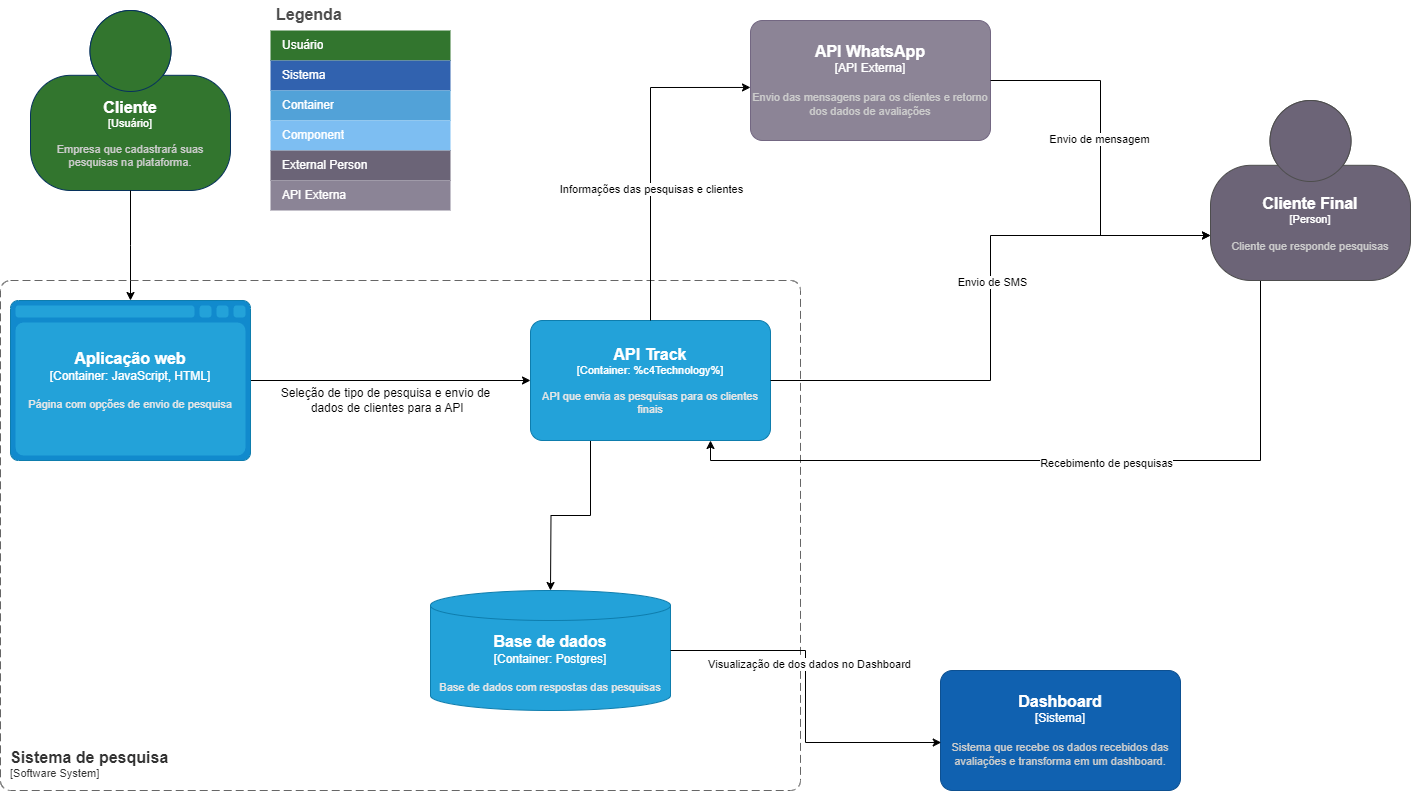

The diagram above was exported from draw.io. Its source (the exported page's mxGraphModel, read from the mxfile embedded in the PNG):
<mxGraphModel dx="1647" dy="848" grid="1" gridSize="10" guides="1" tooltips="1" connect="1" arrows="1" fold="1" page="1" pageScale="1" pageWidth="1600" pageHeight="900" math="0" shadow="0">
  <root>
    <mxCell id="0" />
    <mxCell id="1" parent="0" />
    <mxCell id="lz8cyL8cFQRuqPPbFC8M-1" value="Legenda&#10;" style="shape=table;startSize=30;container=1;collapsible=0;childLayout=tableLayout;fontSize=16;align=left;verticalAlign=top;fillColor=none;strokeColor=none;fontColor=#4D4D4D;fontStyle=1;spacingLeft=6;spacing=0;resizable=0;" parent="1" vertex="1">
      <mxGeometry x="380" y="50" width="180" height="210" as="geometry" />
    </mxCell>
    <mxCell id="lz8cyL8cFQRuqPPbFC8M-2" value="" style="shape=tableRow;horizontal=0;startSize=0;swimlaneHead=0;swimlaneBody=0;strokeColor=inherit;top=0;left=0;bottom=0;right=0;collapsible=0;dropTarget=0;fillColor=none;points=[[0,0.5],[1,0.5]];portConstraint=eastwest;fontSize=12;" parent="lz8cyL8cFQRuqPPbFC8M-1" vertex="1">
      <mxGeometry y="30" width="180" height="30" as="geometry" />
    </mxCell>
    <mxCell id="lz8cyL8cFQRuqPPbFC8M-3" value="Usuário" style="shape=partialRectangle;html=1;whiteSpace=wrap;connectable=0;strokeColor=inherit;overflow=hidden;fillColor=#32752E;top=0;left=0;bottom=0;right=0;pointerEvents=1;fontSize=12;align=left;fontColor=#FFFFFF;gradientColor=none;spacingLeft=10;spacingRight=4;" parent="lz8cyL8cFQRuqPPbFC8M-2" vertex="1">
      <mxGeometry width="180" height="30" as="geometry">
        <mxRectangle width="180" height="30" as="alternateBounds" />
      </mxGeometry>
    </mxCell>
    <mxCell id="lz8cyL8cFQRuqPPbFC8M-4" value="" style="shape=tableRow;horizontal=0;startSize=0;swimlaneHead=0;swimlaneBody=0;strokeColor=inherit;top=0;left=0;bottom=0;right=0;collapsible=0;dropTarget=0;fillColor=none;points=[[0,0.5],[1,0.5]];portConstraint=eastwest;fontSize=12;" parent="lz8cyL8cFQRuqPPbFC8M-1" vertex="1">
      <mxGeometry y="60" width="180" height="30" as="geometry" />
    </mxCell>
    <mxCell id="lz8cyL8cFQRuqPPbFC8M-5" value="Sistema" style="shape=partialRectangle;html=1;whiteSpace=wrap;connectable=0;strokeColor=inherit;overflow=hidden;fillColor=#3162AF;top=0;left=0;bottom=0;right=0;pointerEvents=1;fontSize=12;align=left;fontColor=#FFFFFF;gradientColor=none;spacingLeft=10;spacingRight=4;" parent="lz8cyL8cFQRuqPPbFC8M-4" vertex="1">
      <mxGeometry width="180" height="30" as="geometry">
        <mxRectangle width="180" height="30" as="alternateBounds" />
      </mxGeometry>
    </mxCell>
    <mxCell id="lz8cyL8cFQRuqPPbFC8M-6" value="" style="shape=tableRow;horizontal=0;startSize=0;swimlaneHead=0;swimlaneBody=0;strokeColor=inherit;top=0;left=0;bottom=0;right=0;collapsible=0;dropTarget=0;fillColor=none;points=[[0,0.5],[1,0.5]];portConstraint=eastwest;fontSize=12;" parent="lz8cyL8cFQRuqPPbFC8M-1" vertex="1">
      <mxGeometry y="90" width="180" height="30" as="geometry" />
    </mxCell>
    <mxCell id="lz8cyL8cFQRuqPPbFC8M-7" value="Container" style="shape=partialRectangle;html=1;whiteSpace=wrap;connectable=0;strokeColor=inherit;overflow=hidden;fillColor=#52a2d8;top=0;left=0;bottom=0;right=0;pointerEvents=1;fontSize=12;align=left;fontColor=#FFFFFF;gradientColor=none;spacingLeft=10;spacingRight=4;" parent="lz8cyL8cFQRuqPPbFC8M-6" vertex="1">
      <mxGeometry width="180" height="30" as="geometry">
        <mxRectangle width="180" height="30" as="alternateBounds" />
      </mxGeometry>
    </mxCell>
    <mxCell id="lz8cyL8cFQRuqPPbFC8M-8" value="" style="shape=tableRow;horizontal=0;startSize=0;swimlaneHead=0;swimlaneBody=0;strokeColor=inherit;top=0;left=0;bottom=0;right=0;collapsible=0;dropTarget=0;fillColor=none;points=[[0,0.5],[1,0.5]];portConstraint=eastwest;fontSize=12;" parent="lz8cyL8cFQRuqPPbFC8M-1" vertex="1">
      <mxGeometry y="120" width="180" height="30" as="geometry" />
    </mxCell>
    <mxCell id="lz8cyL8cFQRuqPPbFC8M-9" value="Component" style="shape=partialRectangle;html=1;whiteSpace=wrap;connectable=0;strokeColor=inherit;overflow=hidden;fillColor=#7dbef2;top=0;left=0;bottom=0;right=0;pointerEvents=1;fontSize=12;align=left;fontColor=#FFFFFF;gradientColor=none;spacingLeft=10;spacingRight=4;" parent="lz8cyL8cFQRuqPPbFC8M-8" vertex="1">
      <mxGeometry width="180" height="30" as="geometry">
        <mxRectangle width="180" height="30" as="alternateBounds" />
      </mxGeometry>
    </mxCell>
    <mxCell id="lz8cyL8cFQRuqPPbFC8M-10" value="" style="shape=tableRow;horizontal=0;startSize=0;swimlaneHead=0;swimlaneBody=0;strokeColor=inherit;top=0;left=0;bottom=0;right=0;collapsible=0;dropTarget=0;fillColor=none;points=[[0,0.5],[1,0.5]];portConstraint=eastwest;fontSize=12;" parent="lz8cyL8cFQRuqPPbFC8M-1" vertex="1">
      <mxGeometry y="150" width="180" height="30" as="geometry" />
    </mxCell>
    <mxCell id="lz8cyL8cFQRuqPPbFC8M-11" value="External Person" style="shape=partialRectangle;html=1;whiteSpace=wrap;connectable=0;strokeColor=inherit;overflow=hidden;fillColor=#6b6477;top=0;left=0;bottom=0;right=0;pointerEvents=1;fontSize=12;align=left;fontColor=#FFFFFF;gradientColor=none;spacingLeft=10;spacingRight=4;" parent="lz8cyL8cFQRuqPPbFC8M-10" vertex="1">
      <mxGeometry width="180" height="30" as="geometry">
        <mxRectangle width="180" height="30" as="alternateBounds" />
      </mxGeometry>
    </mxCell>
    <mxCell id="lz8cyL8cFQRuqPPbFC8M-12" value="" style="shape=tableRow;horizontal=0;startSize=0;swimlaneHead=0;swimlaneBody=0;strokeColor=inherit;top=0;left=0;bottom=0;right=0;collapsible=0;dropTarget=0;fillColor=none;points=[[0,0.5],[1,0.5]];portConstraint=eastwest;fontSize=12;" parent="lz8cyL8cFQRuqPPbFC8M-1" vertex="1">
      <mxGeometry y="180" width="180" height="30" as="geometry" />
    </mxCell>
    <mxCell id="lz8cyL8cFQRuqPPbFC8M-13" value="API Externa" style="shape=partialRectangle;html=1;whiteSpace=wrap;connectable=0;strokeColor=inherit;overflow=hidden;fillColor=#8b8496;top=0;left=0;bottom=0;right=0;pointerEvents=1;fontSize=12;align=left;fontColor=#FFFFFF;gradientColor=none;spacingLeft=10;spacingRight=4;" parent="lz8cyL8cFQRuqPPbFC8M-12" vertex="1">
      <mxGeometry width="180" height="30" as="geometry">
        <mxRectangle width="180" height="30" as="alternateBounds" />
      </mxGeometry>
    </mxCell>
    <object placeholders="1" c4Name="Cliente" c4Type="Usuário" c4Description="Empresa que cadastrará suas pesquisas na plataforma." label="&lt;font style=&quot;font-size: 16px&quot;&gt;&lt;b&gt;%c4Name%&lt;/b&gt;&lt;/font&gt;&lt;div&gt;[%c4Type%]&lt;/div&gt;&lt;br&gt;&lt;div&gt;&lt;font style=&quot;font-size: 11px&quot;&gt;&lt;font color=&quot;#cccccc&quot;&gt;%c4Description%&lt;/font&gt;&lt;/div&gt;" id="lz8cyL8cFQRuqPPbFC8M-14">
      <mxCell style="html=1;fontSize=11;dashed=0;whiteSpace=wrap;fillColor=#32752E;strokeColor=#06315C;fontColor=#ffffff;shape=mxgraph.c4.person2;align=center;metaEdit=1;points=[[0.5,0,0],[1,0.5,0],[1,0.75,0],[0.75,1,0],[0.5,1,0],[0.25,1,0],[0,0.75,0],[0,0.5,0]];resizable=0;" parent="1" vertex="1">
        <mxGeometry x="140" y="60" width="200" height="180" as="geometry" />
      </mxCell>
    </object>
    <mxCell id="lz8cyL8cFQRuqPPbFC8M-17" style="edgeStyle=orthogonalEdgeStyle;rounded=0;orthogonalLoop=1;jettySize=auto;html=1;exitX=0.5;exitY=1;exitDx=0;exitDy=0;exitPerimeter=0;entryX=0.5;entryY=0;entryDx=0;entryDy=0;entryPerimeter=0;" parent="1" source="lz8cyL8cFQRuqPPbFC8M-14" edge="1">
      <mxGeometry relative="1" as="geometry">
        <mxPoint x="240" y="350" as="targetPoint" />
      </mxGeometry>
    </mxCell>
    <object placeholders="1" c4Name="API WhatsApp" c4Type="API Externa" c4Description="Envio das mensagens para os clientes e retorno dos dados de avaliações" label="&lt;font style=&quot;font-size: 16px&quot;&gt;&lt;b&gt;%c4Name%&lt;/b&gt;&lt;/font&gt;&lt;div&gt;[%c4Type%]&lt;/div&gt;&lt;br&gt;&lt;div&gt;&lt;font style=&quot;font-size: 11px&quot;&gt;&lt;font color=&quot;#cccccc&quot;&gt;%c4Description%&lt;/font&gt;&lt;/div&gt;" id="lz8cyL8cFQRuqPPbFC8M-18">
      <mxCell style="rounded=1;whiteSpace=wrap;html=1;labelBackgroundColor=none;fillColor=#8C8496;fontColor=#ffffff;align=center;arcSize=10;strokeColor=#736782;metaEdit=1;resizable=0;points=[[0.25,0,0],[0.5,0,0],[0.75,0,0],[1,0.25,0],[1,0.5,0],[1,0.75,0],[0.75,1,0],[0.5,1,0],[0.25,1,0],[0,0.75,0],[0,0.5,0],[0,0.25,0]];" parent="1" vertex="1">
        <mxGeometry x="860" y="70" width="240" height="120" as="geometry" />
      </mxCell>
    </object>
    <object placeholders="1" c4Name="Dashboard" c4Type="Sistema" c4Description="Sistema que recebe os dados recebidos das avaliações e transforma em um dashboard." label="&lt;font style=&quot;font-size: 16px&quot;&gt;&lt;b&gt;%c4Name%&lt;/b&gt;&lt;/font&gt;&lt;div&gt;[%c4Type%]&lt;/div&gt;&lt;br&gt;&lt;div&gt;&lt;font style=&quot;font-size: 11px&quot;&gt;&lt;font color=&quot;#cccccc&quot;&gt;%c4Description%&lt;/font&gt;&lt;/div&gt;" id="lz8cyL8cFQRuqPPbFC8M-20">
      <mxCell style="rounded=1;whiteSpace=wrap;html=1;labelBackgroundColor=none;fillColor=#1061B0;fontColor=#ffffff;align=center;arcSize=10;strokeColor=#0D5091;metaEdit=1;resizable=0;points=[[0.25,0,0],[0.5,0,0],[0.75,0,0],[1,0.25,0],[1,0.5,0],[1,0.75,0],[0.75,1,0],[0.5,1,0],[0.25,1,0],[0,0.75,0],[0,0.5,0],[0,0.25,0]];" parent="1" vertex="1">
        <mxGeometry x="1050" y="720" width="240" height="120" as="geometry" />
      </mxCell>
    </object>
    <object placeholders="1" c4Name="Sistema de pesquisa" c4Type="SystemScopeBoundary" c4Application="Software System" label="&lt;font style=&quot;font-size: 16px&quot;&gt;&lt;b&gt;&lt;div style=&quot;text-align: left&quot;&gt;%c4Name%&lt;/div&gt;&lt;/b&gt;&lt;/font&gt;&lt;div style=&quot;text-align: left&quot;&gt;[%c4Application%]&lt;/div&gt;" id="lz8cyL8cFQRuqPPbFC8M-24">
      <mxCell style="rounded=1;fontSize=11;whiteSpace=wrap;html=1;dashed=1;arcSize=20;fillColor=none;strokeColor=#666666;fontColor=#333333;labelBackgroundColor=none;align=left;verticalAlign=bottom;labelBorderColor=none;spacingTop=0;spacing=10;dashPattern=8 4;metaEdit=1;rotatable=0;perimeter=rectanglePerimeter;noLabel=0;labelPadding=0;allowArrows=0;connectable=0;expand=0;recursiveResize=0;editable=1;pointerEvents=0;absoluteArcSize=1;points=[[0.25,0,0],[0.5,0,0],[0.75,0,0],[1,0.25,0],[1,0.5,0],[1,0.75,0],[0.75,1,0],[0.5,1,0],[0.25,1,0],[0,0.75,0],[0,0.5,0],[0,0.25,0]];" parent="1" vertex="1">
        <mxGeometry x="110" y="330" width="800" height="510" as="geometry" />
      </mxCell>
    </object>
    <mxCell id="94abROVnG6dbqBg8AQYd-5" style="edgeStyle=orthogonalEdgeStyle;rounded=0;orthogonalLoop=1;jettySize=auto;html=1;" parent="1" source="94abROVnG6dbqBg8AQYd-4" target="94abROVnG6dbqBg8AQYd-6" edge="1">
      <mxGeometry relative="1" as="geometry">
        <mxPoint x="500" y="430" as="targetPoint" />
      </mxGeometry>
    </mxCell>
    <object placeholders="1" c4Type="Aplicação web" c4Container="Container" c4Technology="JavaScript, HTML" c4Description="Página com opções de envio de pesquisa" label="&lt;font style=&quot;font-size: 16px&quot;&gt;&lt;b&gt;%c4Type%&lt;/b&gt;&lt;/font&gt;&lt;div&gt;[%c4Container%:&amp;nbsp;%c4Technology%]&lt;/div&gt;&lt;br&gt;&lt;div&gt;&lt;font style=&quot;font-size: 11px&quot;&gt;&lt;font color=&quot;#E6E6E6&quot;&gt;%c4Description%&lt;/font&gt;&lt;/div&gt;" id="94abROVnG6dbqBg8AQYd-4">
      <mxCell style="shape=mxgraph.c4.webBrowserContainer2;whiteSpace=wrap;html=1;boundedLbl=1;rounded=0;labelBackgroundColor=none;strokeColor=#118ACD;fillColor=#23A2D9;strokeColor=#118ACD;strokeColor2=#0E7DAD;fontSize=12;fontColor=#ffffff;align=center;metaEdit=1;points=[[0.5,0,0],[1,0.25,0],[1,0.5,0],[1,0.75,0],[0.5,1,0],[0,0.75,0],[0,0.5,0],[0,0.25,0]];resizable=0;" parent="1" vertex="1">
        <mxGeometry x="120" y="350" width="240" height="160" as="geometry" />
      </mxCell>
    </object>
    <mxCell id="94abROVnG6dbqBg8AQYd-17" style="edgeStyle=orthogonalEdgeStyle;rounded=0;orthogonalLoop=1;jettySize=auto;html=1;exitX=0.25;exitY=1;exitDx=0;exitDy=0;exitPerimeter=0;" parent="1" source="94abROVnG6dbqBg8AQYd-6" edge="1">
      <mxGeometry relative="1" as="geometry">
        <mxPoint x="660" y="640" as="targetPoint" />
      </mxGeometry>
    </mxCell>
    <object placeholders="1" c4Name="API Track" c4Type="Container" c4Description="API que envia as pesquisas para os clientes finais" label="&lt;font style=&quot;font-size: 16px&quot;&gt;&lt;b&gt;%c4Name%&lt;/b&gt;&lt;/font&gt;&lt;div&gt;[%c4Type%: %c4Technology%]&lt;/div&gt;&lt;br&gt;&lt;div&gt;&lt;font style=&quot;font-size: 11px&quot;&gt;&lt;font color=&quot;#E6E6E6&quot;&gt;%c4Description%&lt;/font&gt;&lt;/div&gt;" id="94abROVnG6dbqBg8AQYd-6">
      <mxCell style="rounded=1;whiteSpace=wrap;html=1;fontSize=11;labelBackgroundColor=none;fillColor=#23A2D9;fontColor=#ffffff;align=center;arcSize=10;strokeColor=#0E7DAD;metaEdit=1;resizable=0;points=[[0.25,0,0],[0.5,0,0],[0.75,0,0],[1,0.25,0],[1,0.5,0],[1,0.75,0],[0.75,1,0],[0.5,1,0],[0.25,1,0],[0,0.75,0],[0,0.5,0],[0,0.25,0]];" parent="1" vertex="1">
        <mxGeometry x="640" y="370" width="240" height="120" as="geometry" />
      </mxCell>
    </object>
    <mxCell id="94abROVnG6dbqBg8AQYd-14" style="edgeStyle=orthogonalEdgeStyle;rounded=0;orthogonalLoop=1;jettySize=auto;html=1;exitX=0.25;exitY=1;exitDx=0;exitDy=0;exitPerimeter=0;entryX=0.75;entryY=1;entryDx=0;entryDy=0;entryPerimeter=0;" parent="1" source="94abROVnG6dbqBg8AQYd-7" target="94abROVnG6dbqBg8AQYd-6" edge="1">
      <mxGeometry relative="1" as="geometry">
        <mxPoint x="880" y="620" as="targetPoint" />
      </mxGeometry>
    </mxCell>
    <mxCell id="94abROVnG6dbqBg8AQYd-16" value="Recebimento de pesquisas" style="edgeLabel;html=1;align=center;verticalAlign=middle;resizable=0;points=[];" parent="94abROVnG6dbqBg8AQYd-14" connectable="0" vertex="1">
      <mxGeometry x="-0.1062" y="2" relative="1" as="geometry">
        <mxPoint as="offset" />
      </mxGeometry>
    </mxCell>
    <object placeholders="1" c4Name="Cliente Final" c4Type="Person" c4Description="Cliente que responde pesquisas" label="&lt;font style=&quot;font-size: 16px&quot;&gt;&lt;b&gt;%c4Name%&lt;/b&gt;&lt;/font&gt;&lt;div&gt;[%c4Type%]&lt;/div&gt;&lt;br&gt;&lt;div&gt;&lt;font style=&quot;font-size: 11px&quot;&gt;&lt;font color=&quot;#cccccc&quot;&gt;%c4Description%&lt;/font&gt;&lt;/div&gt;" id="94abROVnG6dbqBg8AQYd-7">
      <mxCell style="html=1;fontSize=11;dashed=0;whiteSpace=wrap;fillColor=#6C6477;strokeColor=#4D4D4D;fontColor=#ffffff;shape=mxgraph.c4.person2;align=center;metaEdit=1;points=[[0.5,0,0],[1,0.5,0],[1,0.75,0],[0.75,1,0],[0.5,1,0],[0.25,1,0],[0,0.75,0],[0,0.5,0]];resizable=0;" parent="1" vertex="1">
        <mxGeometry x="1320" y="150" width="200" height="180" as="geometry" />
      </mxCell>
    </object>
    <mxCell id="94abROVnG6dbqBg8AQYd-8" style="edgeStyle=orthogonalEdgeStyle;rounded=0;orthogonalLoop=1;jettySize=auto;html=1;entryX=0;entryY=0.75;entryDx=0;entryDy=0;entryPerimeter=0;" parent="1" source="94abROVnG6dbqBg8AQYd-6" target="94abROVnG6dbqBg8AQYd-7" edge="1">
      <mxGeometry relative="1" as="geometry" />
    </mxCell>
    <mxCell id="94abROVnG6dbqBg8AQYd-12" value="Envio de SMS" style="edgeLabel;html=1;align=center;verticalAlign=middle;resizable=0;points=[];" parent="94abROVnG6dbqBg8AQYd-8" connectable="0" vertex="1">
      <mxGeometry x="0.0899" y="-1" relative="1" as="geometry">
        <mxPoint as="offset" />
      </mxGeometry>
    </mxCell>
    <mxCell id="94abROVnG6dbqBg8AQYd-11" value="Seleção de tipo de pesquisa e envio de&lt;br&gt;&amp;nbsp;dados de&amp;nbsp;clientes para a API" style="text;html=1;align=center;verticalAlign=middle;resizable=0;points=[];autosize=1;strokeColor=none;fillColor=none;" parent="1" vertex="1">
      <mxGeometry x="380" y="430" width="230" height="40" as="geometry" />
    </mxCell>
    <object placeholders="1" c4Type="Base de dados" c4Container="Container" c4Technology="Postgres" c4Description="Base de dados com respostas das pesquisas" label="&lt;font style=&quot;font-size: 16px&quot;&gt;&lt;b&gt;%c4Type%&lt;/b&gt;&lt;/font&gt;&lt;div&gt;[%c4Container%:&amp;nbsp;%c4Technology%]&lt;/div&gt;&lt;br&gt;&lt;div&gt;&lt;font style=&quot;font-size: 11px&quot;&gt;&lt;font color=&quot;#E6E6E6&quot;&gt;%c4Description%&lt;/font&gt;&lt;/div&gt;" id="94abROVnG6dbqBg8AQYd-18">
      <mxCell style="shape=cylinder3;size=15;whiteSpace=wrap;html=1;boundedLbl=1;rounded=0;labelBackgroundColor=none;fillColor=#23A2D9;fontSize=12;fontColor=#ffffff;align=center;strokeColor=#0E7DAD;metaEdit=1;points=[[0.5,0,0],[1,0.25,0],[1,0.5,0],[1,0.75,0],[0.5,1,0],[0,0.75,0],[0,0.5,0],[0,0.25,0]];resizable=0;" parent="1" vertex="1">
        <mxGeometry x="540" y="640" width="240" height="120" as="geometry" />
      </mxCell>
    </object>
    <mxCell id="94abROVnG6dbqBg8AQYd-20" style="edgeStyle=orthogonalEdgeStyle;rounded=0;orthogonalLoop=1;jettySize=auto;html=1;entryX=0.003;entryY=0.6;entryDx=0;entryDy=0;entryPerimeter=0;" parent="1" source="94abROVnG6dbqBg8AQYd-18" target="lz8cyL8cFQRuqPPbFC8M-20" edge="1">
      <mxGeometry relative="1" as="geometry" />
    </mxCell>
    <mxCell id="94abROVnG6dbqBg8AQYd-21" value="Visualização de dos dados no Dashboard" style="edgeLabel;html=1;align=center;verticalAlign=middle;resizable=0;points=[];" parent="94abROVnG6dbqBg8AQYd-20" connectable="0" vertex="1">
      <mxGeometry x="-0.1854" y="3" relative="1" as="geometry">
        <mxPoint as="offset" />
      </mxGeometry>
    </mxCell>
    <mxCell id="lHA5tsged_8MCmZn36kT-1" style="edgeStyle=orthogonalEdgeStyle;rounded=0;orthogonalLoop=1;jettySize=auto;html=1;entryX=0;entryY=0.558;entryDx=0;entryDy=0;entryPerimeter=0;" parent="1" source="94abROVnG6dbqBg8AQYd-6" target="lz8cyL8cFQRuqPPbFC8M-18" edge="1">
      <mxGeometry relative="1" as="geometry" />
    </mxCell>
    <mxCell id="lHA5tsged_8MCmZn36kT-4" value="Informações das pesquisas e clientes" style="edgeLabel;html=1;align=center;verticalAlign=middle;resizable=0;points=[];" parent="lHA5tsged_8MCmZn36kT-1" connectable="0" vertex="1">
      <mxGeometry x="-0.5789" y="-1" relative="1" as="geometry">
        <mxPoint x="-1" y="-62" as="offset" />
      </mxGeometry>
    </mxCell>
    <mxCell id="lHA5tsged_8MCmZn36kT-2" style="edgeStyle=orthogonalEdgeStyle;rounded=0;orthogonalLoop=1;jettySize=auto;html=1;entryX=0;entryY=0.75;entryDx=0;entryDy=0;entryPerimeter=0;" parent="1" source="lz8cyL8cFQRuqPPbFC8M-18" target="94abROVnG6dbqBg8AQYd-7" edge="1">
      <mxGeometry relative="1" as="geometry" />
    </mxCell>
    <mxCell id="lHA5tsged_8MCmZn36kT-3" value="Envio de mensagem" style="edgeLabel;html=1;align=center;verticalAlign=middle;resizable=0;points=[];" parent="lHA5tsged_8MCmZn36kT-2" connectable="0" vertex="1">
      <mxGeometry x="-0.3254" y="-2" relative="1" as="geometry">
        <mxPoint y="42" as="offset" />
      </mxGeometry>
    </mxCell>
  </root>
</mxGraphModel>